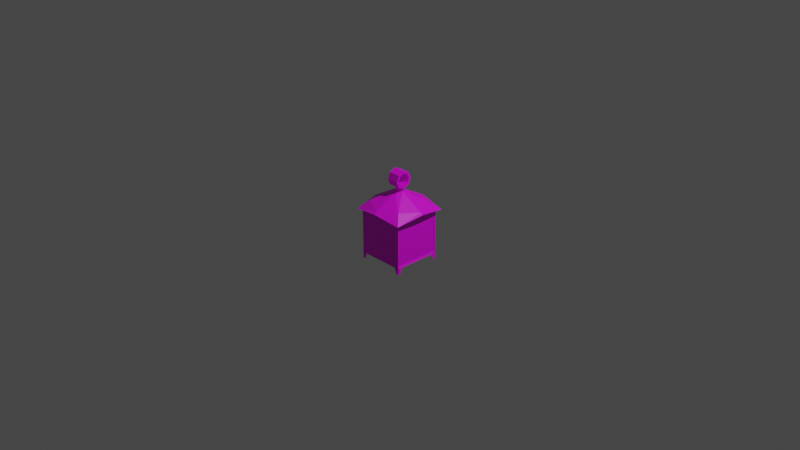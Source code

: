 # Source: HangingLantern.blend  (saved by Blender 3.2.14; exported with 4.5.12 LTS)
import bpy
from mathutils import Matrix  # noqa: F401  (used for matrix-valued properties, if any)

bpy.ops.wm.read_factory_settings(use_empty=True)
scene = bpy.context.scene
scene.name = 'Scene'

# ---- collections
col_collection = bpy.data.collections.new('Collection'); scene.collection.children.link(col_collection)

# ---- images (referenced by path relative to the original .blend; pixels are not part of the script)
import os
ASSET_DIR = os.environ.get("B2B_ASSET_DIR", "")  # directory of the original .blend (textures are referenced by path, not embedded)
HERE = os.path.dirname(os.path.abspath(__file__))  # packed textures are extracted next to this script under _unpacked/

def load_image(name, relpath, width, height, colorspace="sRGB"):
    """Load a texture the original file referenced (path relative to the .blend, or extracted next to this script)."""
    p = next((c for c in (os.path.join(HERE, relpath), os.path.join(ASSET_DIR, relpath)) if relpath and os.path.exists(c)), "")
    if p:
        img = bpy.data.images.load(p, check_existing=True)
        img.name = name
    else:  # same state as the original file: an image datablock whose file is absent (Cycles renders it pink)
        img = bpy.data.images.new(name, width, height)
        img.source = "FILE"
        img.filepath = "//" + (relpath or name)
    img.colorspace_settings.name = colorspace
    return img
img_untitled_003 = load_image('Untitled.003', '', 16, 16, 'sRGB')
img_texture = load_image('texture', 'texture.png', 1024, 1024, 'sRGB')

# ---- materials (node trees are filled in below, after node groups)
mat_material_001 = bpy.data.materials.new('Material.001')
mat_material_001.use_transparent_shadow = False

# ---- material node trees
mat_material_001.use_nodes = True; mat_material_001.node_tree.nodes.clear()
_N = mat_material_001.node_tree.nodes; _L = mat_material_001.node_tree.links
n0 = _N.new('ShaderNodeBsdfPrincipled'); n0.name = 'Principled BSDF'; n0.location = (10, 300)
n0.distribution = 'GGX'
n0.subsurface_method = 'RANDOM_WALK_SKIN'
n0.inputs[3].default_value = 1.45
n0.inputs[27].default_value = (0.0, 0.0, 0.0, 1.0)
n0.inputs[28].default_value = 1.0
n1 = _N.new('ShaderNodeOutputMaterial'); n1.name = 'Material Output'; n1.location = (300, 300)
n2 = _N.new('ShaderNodeBsdfPrincipled'); n2.name = 'Principled BSDF.001'; n2.location = (10, 300)
n2.distribution = 'GGX'
n2.subsurface_method = 'RANDOM_WALK_SKIN'
n2.inputs[3].default_value = 1.45
n2.inputs[27].default_value = (0.0, 0.0, 0.0, 1.0)
n2.inputs[28].default_value = 1.0
n3 = _N.new('ShaderNodeTexImage'); n3.name = 'Image Texture'; n3.location = (-280, 220)
n3.image = img_untitled_003
n4 = _N.new('ShaderNodeTexImage'); n4.name = 'Image Texture.001'; n4.location = (-280, 280)
n4.image = img_texture
n4.interpolation = 'Closest'
_L.new(n2.outputs[0], n1.inputs[0])
_L.new(n4.outputs[0], n2.inputs[0])
n1.is_active_output = True

# ---- world
world_world = bpy.data.worlds.new('World'); scene.world = world_world
world_world.use_nodes = True; world_world.node_tree.nodes.clear()
_N = world_world.node_tree.nodes; _L = world_world.node_tree.links
n0 = _N.new('ShaderNodeOutputWorld'); n0.name = 'World Output'; n0.location = (300, 300)
n1 = _N.new('ShaderNodeBackground'); n1.name = 'Background'; n1.location = (10, 300)
n1.inputs[0].default_value = (0.05088, 0.05088, 0.05088, 1.0)
_L.new(n1.outputs[0], n0.inputs[0])
n0.is_active_output = True
world_world.color = (0.05088, 0.05088, 0.05088)
world_world.use_sun_shadow = False
world_world.sun_shadow_jitter_overblur = 0.0

# ---- cameras
cam_camera = bpy.data.cameras.new('Camera')
cam_camera.clip_end = 100.0
cam_camera.ortho_scale = 7.314

# ---- lights
light_light = bpy.data.lights.new('Light', 'POINT')
light_light.transmission_factor = 0.0
light_light.energy = 1000.0
light_light.shadow_soft_size = 0.1
light_light.shadow_maximum_resolution = 0.006
light_light.use_absolute_resolution = True

# ---- meshes
me_cylinder = bpy.data.meshes.new('Cylinder')
me_cylinder.from_pydata([(0.05, 2.414e-09, 0.3239), (0.0, 0.05, 0.3239), (0.3, 0.3, 0.11), (0.0, 0.34, 0.16), (0.34, 0.0, 0.16), (0.24, 0.25, 0.09), (0.26, 0.0, 0.13), (0.0, 0.26, 0.13), (0.26, 2.414e-09, -0.3851), (0.24, 0.25, -0.36), (0.0, 0.26, -0.3851), (0.26, 0.21, -0.3851), (0.24, 0.24, -0.3851), (0.25, 0.24, 0.09), (0.25, 0.24, -0.36), (0.0, 0.25, 0.11), (0.0, 0.25, -0.36), (0.21, 0.25, -0.36), (0.26, 0.26, 0.11), (0.26, 0.26, -0.3851), (0.25, 0.21, -0.36), (0.25, 0.0, 0.11), (0.25, 0.0, -0.36), (0.0, 2.414e-09, -0.3851), (0.0, -0.05, 0.3767), (0.0, -0.05, 0.3239), (0.0, 0.05, 0.3767), (0.3, -0.3, 0.11), (0.0, -0.34, 0.16), (0.24, -0.25, 0.09), (0.0, -0.26, 0.13), (0.24, -0.25, -0.36), (0.0, -0.26, -0.3851), (0.21, -0.26, -0.3851), (0.21, 0.26, -0.3851), (0.25, -0.24, 0.09), (0.25, -0.24, -0.36), (0.0, -0.25, 0.11), (0.0, -0.25, -0.36), (0.21, -0.25, -0.36), (0.26, -0.26, 0.11), (0.26, -0.26, -0.3851), (0.25, -0.21, -0.36), (0.05, 0.0, 0.3557), (0.066, -0.066, 0.5167), (0.066, 0.0, 0.5437), (0.066, 0.066, 0.5167), (0.066, 0.047, 0.4967), (0.066, -0.047, 0.4967), (0.066, 0.0, 0.5167), (0.26, 0.235, -0.4501), (0.235, 0.26, -0.4501), (0.25, 0.25, -0.4501), (0.26, 0.26, -0.4501), (0.24, -0.24, -0.3851), (0.26, -0.21, -0.3851), (0.26, -0.235, -0.4501), (0.235, -0.26, -0.4501), (0.25, -0.25, -0.4501), (0.26, -0.26, -0.4501), (0.066, -0.094, 0.4497), (0.066, -0.066, 0.3827), (0.066, 0.0, 0.3557), (0.066, 0.066, 0.3827), (0.066, 0.094, 0.4497), (0.066, 0.047, 0.4027), (0.066, -0.047, 0.4027), (0.066, -0.066, 0.4497), (0.066, 0.066, 0.4497), (0.066, 0.0, 0.3827), (0.0, 0.311, 0.1764), (0.0, -0.311, 0.1764), (0.311, 0.0, 0.1764), (0.21, -0.21, 0.2), (0.21, 0.21, 0.2), (0.28, 0.0, 0.16), (0.0, -0.28, 0.16), (0.0, 0.3, 0.15), (0.0, 0.066, 0.5167), (0.0, -0.066, 0.5167), (0.0, 0.066, 0.3827), (0.0, -0.066, 0.3827), (0.0, -0.08, 0.4162), (0.0, 0.08, 0.4162), (0.0, 0.08, 0.4832), (0.0, 0.033, 0.5302), (0.0, -0.033, 0.5302), (0.0, -0.08, 0.4832), (0.0, 0.094, 0.4497), (0.0, 0.0, 0.5437), (0.0, -0.094, 0.4497), (0.0, 0.047, 0.4967), (0.0, -0.047, 0.4967), (0.0, -0.047, 0.4027), (0.0, 0.047, 0.4027), (0.0, 0.0, 0.5167), (0.0, -0.066, 0.4497), (0.0, 0.0, 0.3827), (0.0, 0.066, 0.4497), (0.0, 0.0235, 0.5067), (0.0, -0.0235, 0.5067), (0.0, -0.0565, 0.4732), (0.0, -0.0565, 0.4262), (0.0, -0.0235, 0.3927), (0.0, 0.0235, 0.3927), (0.0, 0.0565, 0.4262), (0.0, 0.0565, 0.4732), (-0.05, 2.414e-09, 0.3239), (-0.3, 0.3, 0.11), (-0.34, 0.0, 0.16), (-0.24, 0.25, 0.09), (-0.26, 0.0, 0.13), (-0.26, 2.414e-09, -0.3851), (-0.24, 0.25, -0.36), (-0.26, 0.21, -0.3851), (-0.24, 0.24, -0.3851), (-0.25, 0.24, 0.09), (-0.25, 0.24, -0.36), (-0.21, 0.25, -0.36), (-0.26, 0.26, 0.11), (-0.26, 0.26, -0.3851), (-0.25, 0.21, -0.36), (-0.25, 0.0, 0.11), (-0.25, 0.0, -0.36), (-0.3, -0.3, 0.11), (-0.24, -0.25, 0.09), (-0.24, -0.25, -0.36), (-0.21, -0.26, -0.3851), (-0.21, 0.26, -0.3851), (-0.25, -0.24, 0.09), (-0.25, -0.24, -0.36), (-0.21, -0.25, -0.36), (-0.26, -0.26, 0.11), (-0.26, -0.26, -0.3851), (-0.25, -0.21, -0.36), (-0.05, 0.0, 0.3557), (-0.066, -0.066, 0.5167), (-0.066, 0.0, 0.5437), (-0.066, 0.066, 0.5167), (-0.066, 0.047, 0.4967), (-0.066, -0.047, 0.4967), (-0.066, 0.0, 0.5167), (-0.26, 0.235, -0.4501), (-0.235, 0.26, -0.4501), (-0.25, 0.25, -0.4501), (-0.26, 0.26, -0.4501), (-0.24, -0.24, -0.3851), (-0.26, -0.21, -0.3851), (-0.26, -0.235, -0.4501), (-0.235, -0.26, -0.4501), (-0.25, -0.25, -0.4501), (-0.26, -0.26, -0.4501), (-0.066, -0.094, 0.4497), (-0.066, -0.066, 0.3827), (-0.066, 0.0, 0.3557), (-0.066, 0.066, 0.3827), (-0.066, 0.094, 0.4497), (-0.066, 0.047, 0.4027), (-0.066, -0.047, 0.4027), (-0.066, -0.066, 0.4497), (-0.066, 0.066, 0.4497), (-0.066, 0.0, 0.3827), (-0.311, 0.0, 0.1764), (-0.21, -0.21, 0.2), (-0.21, 0.21, 0.2), (-0.28, 0.0, 0.16)], [], [(12, 34, 52), (51, 52, 34), (40, 4, 75), (4, 2, 18), (7, 77, 3, 18), (3, 18, 2), (5, 17, 16), (5, 7, 18), (9, 18, 19), (17, 10, 16), (9, 34, 17), (13, 6, 21), (13, 19, 18), (14, 11, 19), (20, 8, 11), (20, 13, 22), (34, 12, 10), (11, 8, 12), (8, 23, 12), (10, 12, 23), (16, 15, 5), (5, 9, 17), (5, 15, 7), (9, 5, 18), (17, 34, 10), (9, 19, 34), (13, 18, 6), (13, 14, 19), (14, 20, 11), (20, 22, 8), (14, 13, 20), (13, 21, 22), (19, 11, 53), (11, 50, 53), (12, 52, 11), (11, 52, 50), (4, 40, 27), (40, 76, 28), (28, 27, 40), (29, 38, 39), (29, 40, 30), (31, 41, 40), (39, 38, 32), (31, 39, 33), (35, 21, 6), (35, 40, 41), (36, 41, 55), (42, 55, 8), (42, 22, 35), (33, 32, 54), (55, 54, 8), (8, 54, 23), (32, 23, 54), (38, 29, 37), (29, 39, 31), (29, 30, 37), (31, 40, 29), (39, 32, 33), (31, 33, 41), (35, 6, 40), (35, 41, 36), (36, 55, 42), (42, 8, 22), (36, 42, 35), (35, 22, 21), (24, 0, 25), (52, 53, 50), (53, 34, 19), (51, 53, 52), (51, 34, 53), (57, 33, 58), (41, 59, 55), (55, 59, 56), (55, 56, 58), (58, 56, 59), (59, 41, 33), (57, 58, 59), (57, 59, 33), (24, 43, 0), (26, 0, 43), (0, 26, 1), (45, 44, 48), (48, 49, 45), (49, 47, 45), (45, 47, 46), (64, 46, 47), (47, 68, 64), (68, 64, 65), (64, 63, 65), (63, 62, 65), (69, 65, 62), (69, 62, 66), (62, 61, 66), (61, 60, 66), (66, 60, 67), (67, 48, 60), (60, 48, 44), (62, 63, 43), (43, 63, 26), (43, 24, 61), (61, 62, 43), (28, 71, 27), (73, 27, 71), (72, 27, 73), (4, 27, 72), (4, 72, 2), (72, 74, 2), (74, 70, 2), (3, 2, 70), (70, 74, 1), (1, 74, 0), (72, 0, 74), (72, 73, 0), (25, 0, 73), (71, 73, 25), (75, 40, 6), (6, 18, 75), (18, 75, 4), (44, 87, 60), (44, 79, 87), (44, 86, 79), (45, 86, 44), (45, 89, 86), (45, 85, 89), (45, 46, 85), (46, 78, 85), (46, 84, 78), (46, 64, 84), (64, 88, 84), (64, 63, 88), (63, 83, 88), (63, 80, 83), (63, 80, 26), (61, 24, 81), (61, 81, 82), (61, 82, 60), (60, 82, 90), (90, 87, 60), (66, 93, 102), (67, 102, 66), (96, 102, 67), (96, 67, 101), (48, 67, 101), (48, 101, 92), (48, 92, 100), (49, 48, 100), (95, 49, 100), (99, 49, 95), (49, 99, 47), (47, 99, 91), (47, 91, 106), (68, 47, 106), (98, 68, 106), (105, 68, 98), (65, 105, 68), (65, 94, 105), (65, 104, 94), (69, 104, 65), (97, 104, 69), (97, 69, 103), (66, 103, 69), (66, 103, 93), (76, 30, 40), (115, 144, 128), (143, 128, 144), (132, 165, 109), (109, 119, 108), (7, 119, 3, 77), (3, 108, 119), (110, 16, 118), (110, 119, 7), (113, 120, 119), (118, 16, 10), (113, 118, 128), (116, 122, 111), (116, 119, 120), (117, 120, 114), (121, 114, 112), (121, 123, 116), (128, 10, 115), (114, 115, 112), (112, 115, 23), (10, 23, 115), (16, 110, 15), (110, 118, 113), (110, 7, 15), (113, 119, 110), (118, 10, 128), (113, 128, 120), (116, 111, 119), (116, 120, 117), (117, 114, 121), (121, 112, 123), (117, 121, 116), (116, 123, 122), (120, 145, 114), (114, 145, 142), (115, 114, 144), (114, 142, 144), (109, 124, 132), (132, 28, 76), (28, 132, 124), (125, 131, 38), (125, 30, 132), (126, 132, 133), (131, 32, 38), (126, 127, 131), (129, 111, 122), (129, 133, 132), (130, 147, 133), (134, 112, 147), (134, 129, 123), (127, 146, 32), (147, 112, 146), (112, 23, 146), (32, 146, 23), (38, 37, 125), (125, 126, 131), (125, 37, 30), (126, 125, 132), (131, 127, 32), (126, 133, 127), (129, 132, 111), (129, 130, 133), (130, 134, 147), (134, 123, 112), (130, 129, 134), (129, 122, 123), (24, 25, 107), (144, 142, 145), (145, 120, 128), (143, 144, 145), (143, 145, 128), (149, 150, 127), (133, 147, 151), (147, 148, 151), (147, 150, 148), (150, 151, 148), (151, 127, 133), (149, 151, 150), (149, 127, 151), (24, 107, 135), (26, 135, 107), (107, 1, 26), (137, 140, 136), (140, 137, 141), (141, 137, 139), (137, 138, 139), (156, 139, 138), (139, 156, 160), (160, 157, 156), (156, 157, 155), (155, 157, 154), (161, 154, 157), (161, 158, 154), (154, 158, 153), (153, 158, 152), (158, 159, 152), (159, 152, 140), (152, 136, 140), (154, 135, 155), (135, 26, 155), (135, 153, 24), (153, 135, 154), (28, 124, 71), (163, 71, 124), (162, 163, 124), (109, 162, 124), (109, 108, 162), (162, 108, 164), (164, 108, 70), (3, 70, 108), (70, 1, 164), (1, 107, 164), (162, 164, 107), (162, 107, 163), (25, 163, 107), (71, 25, 163), (165, 111, 132), (111, 165, 119), (119, 109, 165), (136, 152, 87), (136, 87, 79), (136, 79, 86), (137, 136, 86), (137, 86, 89), (137, 89, 85), (137, 85, 138), (138, 85, 78), (138, 78, 84), (138, 84, 156), (156, 84, 88), (156, 88, 155), (155, 88, 83), (155, 83, 80), (155, 26, 80), (153, 81, 24), (153, 82, 81), (153, 152, 82), (152, 90, 82), (90, 152, 87), (158, 102, 93), (159, 158, 102), (96, 159, 102), (96, 101, 159), (140, 101, 159), (140, 92, 101), (140, 100, 92), (141, 100, 140), (95, 100, 141), (99, 95, 141), (141, 139, 99), (139, 91, 99), (139, 106, 91), (160, 106, 139), (98, 106, 160), (105, 98, 160), (157, 160, 105), (157, 105, 94), (157, 94, 104), (161, 157, 104), (97, 161, 104), (97, 103, 161), (158, 161, 103), (158, 93, 103), (76, 132, 30)])
_uv = me_cylinder.uv_layers.new(name='UVMap')
_uv.uv.foreach_set('vector', [0.0, 0.0, 0.0, 0.0, 0.0, 0.0, 0.0, 0.0, 0.0, 0.0, 0.0, 0.0, 0.0, 0.0, 0.0, 0.0, 0.0, 0.0, 0.0, 0.0, 0.0, 0.0, 0.0, 0.0, 0.0, 0.0, 0.0, 0.0, 0.0, 0.0, 0.0, 0.0, 0.0, 0.0, 0.0, 0.0, 0.0, 0.0, 0.0, 0.0, 0.0, 0.0, 0.0, 0.0, 0.0, 0.0, 0.0, 0.0, 0.0, 0.0, 0.0, 0.0, 0.0, 0.0, 0.0, 0.0, 0.0, 0.0, 0.0, 0.0, 0.0, 0.0, 0.0, 0.0, 0.0, 0.0, 0.0, 0.0, 0.0, 0.0, 0.0, 0.0, 0.0, 0.0, 0.0, 0.0, 0.0, 0.0, 0.0, 0.0, 0.0, 0.0, 0.0, 0.0, 0.0, 0.0, 0.0, 0.0, 0.0, 0.0, 0.0, 0.0, 0.0, 0.0, 0.0, 0.0, 0.0, 0.0, 0.0, 0.0, 0.0, 0.0, 0.0, 0.0, 0.0, 0.0, 0.0, 0.0, 0.0, 0.0, 0.0, 0.0, 0.0, 0.0, 0.0, 0.0, 0.0, 0.0, 0.0, 0.0, 0.0, 0.0, 0.0, 0.0, 0.0, 0.0, 0.0, 0.0, 0.0, 0.0, 0.0, 0.0, 0.0, 0.0, 0.0, 0.0, 0.0, 0.0, 0.0, 0.0, 0.0, 0.0, 0.0, 0.0, 0.0, 0.0, 0.0, 0.0, 0.0, 0.0, 0.0, 0.0, 0.0, 0.0, 0.0, 0.0, 0.0, 0.0, 0.0, 0.0, 0.0, 0.0, 0.0, 0.0, 0.0, 0.0, 0.0, 0.0, 0.0, 0.0, 0.0, 0.0, 0.0, 0.0, 0.0, 0.0, 0.0, 0.0, 0.0, 0.0, 0.0, 0.0, 0.0, 0.0, 0.0, 0.0, 0.0, 0.0, 0.0, 0.0, 0.0, 0.0, 0.0, 0.0, 0.0, 0.0, 0.0, 0.0, 0.0, 0.0, 0.0, 0.0, 0.0, 0.0, 0.0, 0.0, 0.0, 0.0, 0.0, 0.0, 0.0, 0.0, 0.0, 0.0, 0.0, 0.0, 0.0, 0.0, 0.0, 0.0, 0.0, 0.0, 0.0, 0.0, 0.0, 0.0, 0.0, 0.0, 0.0, 0.0, 0.0, 0.0, 0.0, 0.0, 0.0, 0.0, 0.0, 0.0, 0.0, 0.0, 0.0, 0.0, 0.0, 0.0, 0.0, 0.0, 0.0, 0.0, 0.0, 0.0, 0.0, 0.0, 0.0, 0.0, 0.0, 0.0, 0.0, 0.0, 0.0, 0.0, 0.0, 0.0, 0.0, 0.0, 0.0, 0.0, 0.0, 0.0, 0.0, 0.0, 0.0, 0.0, 0.0, 0.0, 0.0, 0.0, 0.0, 0.0, 0.0, 0.0, 0.0, 0.0, 0.0, 0.0, 0.0, 0.0, 0.0, 0.0, 0.0, 0.0, 0.0, 0.0, 0.0, 0.0, 0.0, 0.0, 0.0, 0.0, 0.0, 0.0, 0.0, 0.0, 0.0, 0.0, 0.0, 0.0, 0.0, 0.0, 0.0, 0.0, 0.0, 0.0, 0.0, 0.0, 0.0, 0.0, 0.0, 0.0, 0.0, 0.0, 0.0, 0.0, 0.0, 0.0, 0.0, 0.0, 0.0, 0.0, 0.0, 0.0, 0.0, 0.0, 0.0, 0.0, 0.0, 0.0, 0.0, 0.0, 0.0, 0.0, 0.0, 0.0, 0.0, 0.0, 0.0, 0.0, 0.0, 0.0, 0.0, 0.0, 0.0, 0.0, 0.0, 0.0, 0.0, 0.0, 0.0, 0.0, 0.0, 0.0, 0.0, 0.0, 0.0, 0.0, 0.0, 0.0, 0.0, 0.0, 0.0, 0.0, 0.0, 0.0, 0.0, 0.0, 0.0, 0.0, 0.0, 0.0, 0.0, 0.0, 0.0, 0.0, 0.0, 0.0, 0.0, 0.0, 0.0, 0.0, 0.0, 0.0, 0.0, 0.0, 0.0, 0.0, 0.5672, 0.1687, 0.5672, 0.2332, 0.0, 0.0, 0.0, 0.0, 0.0, 0.0, 0.0, 0.0, 0.0, 0.0, 0.0, 0.0, 0.0, 0.0, 0.0, 0.0, 0.0, 0.0, 0.0, 0.0, 0.0, 0.0, 0.0, 0.0, 0.0, 0.0, 0.0, 0.0, 0.0, 0.0, 0.0, 0.0, 0.0, 0.0, 0.0, 0.0, 0.0, 0.0, 0.0, 0.0, 0.0, 0.0, 0.0, 0.0, 0.0, 0.0, 0.0, 0.0, 0.0, 0.0, 0.0, 0.0, 0.0, 0.0, 0.0, 0.0, 0.0, 0.0, 0.0, 0.0, 0.0, 0.0, 0.0, 0.0, 0.0, 0.0, 0.0, 0.0, 0.0, 0.0, 0.0, 0.0, 0.0, 0.0, 0.0, 0.0, 0.5672, 0.1687, 0.0, 0.0, 0.5672, 0.1687, 0.0, 0.0, 0.5672, 0.1687, 0.0, 0.0, 0.5672, 0.2332, 0.5, 1.0, 0.625, 1.0, 0.0, 0.0, 0.0, 0.0, 0.0, 0.9133, 0.5, 1.0, 0.0, 0.9133, 0.875, 0.9133, 0.5, 1.0, 0.5, 1.0, 0.875, 0.9133, 0.375, 1.0, 0.25, 1.0, 0.375, 1.0, 0.875, 0.9133, 0.875, 0.9133, 0.75, 0.9133, 0.25, 1.0, 0.75, 0.9133, 0.25, 1.0, 0.875, 0.9133, 0.25, 1.0, 0.375, 1.0, 0.875, 0.9133, 0.375, 1.0, 0.5, 1.0, 0.875, 0.9133, 1.0, 0.9133, 0.875, 0.9133, 0.5, 1.0, 0.0, 0.9133, 0.5, 1.0, 0.125, 0.9133, 0.5, 1.0, 0.625, 1.0, 0.125, 0.9133, 0.625, 1.0, 0.75, 1.0, 0.125, 0.9133, 0.125, 0.9133, 0.75, 1.0, 0.25, 0.9133, 0.25, 0.9133, 0.125, 0.9133, 0.75, 1.0, 0.75, 1.0, 0.125, 0.9133, 0.625, 1.0, 0.5, 1.0, 0.375, 1.0, 0.0, 0.0, 0.0, 0.0, 0.375, 1.0, 0.0, 0.0, 0.0, 0.0, 0.0, 0.0, 0.625, 1.0, 0.625, 1.0, 0.5, 1.0, 0.0, 0.0, 0.0, 0.0, 0.0, 0.0, 0.0, 0.0, 0.0, 0.0, 0.0, 0.0, 0.0, 0.0, 0.0, 0.0, 0.0, 0.0, 0.0, 0.0, 0.0, 0.0, 0.0, 0.0, 0.0, 0.0, 0.0, 0.0, 0.0, 0.0, 0.0, 0.0, 0.0, 0.0, 0.0, 0.0, 0.0, 0.0, 0.0, 0.0, 0.0, 0.0, 0.0, 0.0, 0.0, 0.0, 0.0, 0.0, 0.0, 0.0, 0.0, 0.0, 0.0, 0.0, 0.5672, 0.2332, 0.5672, 0.2332, 0.0, 0.0, 0.5672, 0.1687, 0.0, 0.0, 0.5672, 0.1687, 0.0, 0.0, 0.0, 0.0, 0.0, 0.0, 0.5672, 0.1687, 0.5672, 0.2332, 0.5672, 0.1687, 0.0, 0.0, 0.0, 0.0, 0.0, 0.0, 0.5672, 0.2332, 0.0, 0.0, 0.0, 0.0, 0.0, 0.0, 0.0, 0.0, 0.0, 0.0, 0.0, 0.0, 0.0, 0.0, 0.0, 0.0, 0.0, 0.0, 0.625, 1.0, 0.0, 0.0, 0.75, 1.0, 0.625, 1.0, 0.0, 0.0, 0.0, 0.0, 0.625, 1.0, 0.0, 0.0, 0.0, 0.0, 0.5, 1.0, 0.0, 0.0, 0.625, 1.0, 0.5, 1.0, 0.0, 0.0, 0.0, 0.0, 0.5, 1.0, 0.0, 0.0, 0.0, 0.0, 0.5, 1.0, 0.375, 1.0, 0.0, 0.0, 0.375, 1.0, 0.0, 0.0, 0.0, 0.0, 0.375, 1.0, 0.0, 0.0, 0.0, 0.0, 0.375, 1.0, 0.25, 1.0, 0.0, 0.0, 0.25, 1.0, 0.0, 0.0, 0.0, 0.0, 0.25, 1.0, 0.375, 1.0, 0.0, 0.0, 0.375, 1.0, 0.0, 0.0, 0.0, 0.0, 0.375, 1.0, 0.0, 0.0, 0.0, 0.0, 0.375, 1.0, 0.0, 0.0, 0.0, 0.0, 0.625, 1.0, 0.0, 0.0, 0.0, 0.0, 0.625, 1.0, 0.0, 0.0, 0.0, 0.0, 0.625, 1.0, 0.0, 0.0, 0.75, 1.0, 0.75, 1.0, 0.0, 0.0, 0.0, 0.0, 0.0, 0.0, 0.0, 0.0, 0.75, 1.0, 0.0, 0.0, 0.0, 0.0, 0.0, 0.0, 0.25, 0.9133, 0.0, 0.0, 0.0, 0.0, 0.0, 0.0, 0.0, 0.0, 0.25, 0.9133, 0.0, 0.0, 0.25, 0.9133, 0.0, 0.0, 0.125, 0.9133, 0.25, 0.9133, 0.0, 0.0, 0.125, 0.9133, 0.0, 0.0, 0.0, 0.0, 0.125, 0.9133, 0.0, 0.0, 0.0, 0.0, 0.0, 0.9133, 0.125, 0.9133, 0.0, 0.0, 0.0, 0.0, 0.0, 0.9133, 0.0, 0.0, 0.0, 0.0, 0.0, 0.9133, 0.0, 0.0, 0.0, 0.9133, 0.0, 0.0, 0.875, 0.9133, 0.875, 0.9133, 0.0, 0.0, 0.0, 0.0, 0.875, 0.9133, 0.0, 0.0, 0.0, 0.0, 0.75, 0.9133, 0.875, 0.9133, 0.0, 0.0, 0.0, 0.0, 0.75, 0.9133, 0.0, 0.0, 0.0, 0.0, 0.75, 0.9133, 0.0, 0.0, 0.875, 0.9133, 0.0, 0.0, 0.75, 0.9133, 0.875, 0.9133, 0.0, 0.0, 0.0, 0.0, 0.875, 0.9133, 0.0, 0.0, 0.0, 0.0, 1.0, 0.9133, 0.0, 0.0, 0.875, 0.9133, 0.0, 0.0, 0.0, 0.0, 1.0, 0.9133, 0.0, 0.0, 1.0, 0.9133, 0.0, 0.0, 0.125, 0.9133, 0.0, 0.0, 1.0, 0.9133, 0.125, 0.9133, 0.0, 0.0, 0.0, 0.0, 0.0, 0.0, 0.0, 0.0, 0.0, 0.0, 0.0, 0.0, 0.0, 0.0, 0.0, 0.0, 0.0, 0.0, 0.0, 0.0, 0.0, 0.0, 0.0, 0.0, 0.0, 0.0, 0.0, 0.0, 0.0, 0.0, 0.0, 0.0, 0.0, 0.0, 0.0, 0.0, 0.0, 0.0, 0.0, 0.0, 0.0, 0.0, 0.0, 0.0, 0.0, 0.0, 0.0, 0.0, 0.0, 0.0, 0.0, 0.0, 0.0, 0.0, 0.0, 0.0, 0.0, 0.0, 0.0, 0.0, 0.0, 0.0, 0.0, 0.0, 0.0, 0.0, 0.0, 0.0, 0.0, 0.0, 0.0, 0.0, 0.0, 0.0, 0.0, 0.0, 0.0, 0.0, 0.0, 0.0, 0.0, 0.0, 0.0, 0.0, 0.0, 0.0, 0.0, 0.0, 0.0, 0.0, 0.0, 0.0, 0.0, 0.0, 0.0, 0.0, 0.0, 0.0, 0.0, 0.0, 0.0, 0.0, 0.0, 0.0, 0.0, 0.0, 0.0, 0.0, 0.0, 0.0, 0.0, 0.0, 0.0, 0.0, 0.0, 0.0, 0.0, 0.0, 0.0, 0.0, 0.0, 0.0, 0.0, 0.0, 0.0, 0.0, 0.0, 0.0, 0.0, 0.0, 0.0, 0.0, 0.0, 0.0, 0.0, 0.0, 0.0, 0.0, 0.0, 0.0, 0.0, 0.0, 0.0, 0.0, 0.0, 0.0, 0.0, 0.0, 0.0, 0.0, 0.0, 0.0, 0.0, 0.0, 0.0, 0.0, 0.0, 0.0, 0.0, 0.0, 0.0, 0.0, 0.0, 0.0, 0.0, 0.0, 0.0, 0.0, 0.0, 0.0, 0.0, 0.0, 0.0, 0.0, 0.0, 0.0, 0.0, 0.0, 0.0, 0.0, 0.0, 0.0, 0.0, 0.0, 0.0, 0.0, 0.0, 0.0, 0.0, 0.0, 0.0, 0.0, 0.0, 0.0, 0.0, 0.0, 0.0, 0.0, 0.0, 0.0, 0.0, 0.0, 0.0, 0.0, 0.0, 0.0, 0.0, 0.0, 0.0, 0.0, 0.0, 0.0, 0.0, 0.0, 0.0, 0.0, 0.0, 0.0, 0.0, 0.0, 0.0, 0.0, 0.0, 0.0, 0.0, 0.0, 0.0, 0.0, 0.0, 0.0, 0.0, 0.0, 0.0, 0.0, 0.0, 0.0, 0.0, 0.0, 0.0, 0.0, 0.0, 0.0, 0.0, 0.0, 0.0, 0.0, 0.0, 0.0, 0.0, 0.0, 0.0, 0.0, 0.0, 0.0, 0.0, 0.0, 0.0, 0.0, 0.0, 0.0, 0.0, 0.0, 0.0, 0.0, 0.0, 0.0, 0.0, 0.0, 0.0, 0.0, 0.0, 0.0, 0.0, 0.0, 0.0, 0.0, 0.0, 0.0, 0.0, 0.0, 0.0, 0.0, 0.0, 0.0, 0.0, 0.0, 0.0, 0.0, 0.0, 0.0, 0.0, 0.0, 0.0, 0.0, 0.0, 0.0, 0.0, 0.0, 0.0, 0.0, 0.0, 0.0, 0.0, 0.0, 0.0, 0.0, 0.0, 0.0, 0.0, 0.0, 0.0, 0.0, 0.0, 0.0, 0.0, 0.0, 0.0, 0.0, 0.0, 0.0, 0.0, 0.0, 0.0, 0.0, 0.0, 0.0, 0.0, 0.0, 0.0, 0.0, 0.0, 0.0, 0.0, 0.0, 0.0, 0.0, 0.0, 0.0, 0.0, 0.0, 0.0, 0.0, 0.0, 0.0, 0.0, 0.0, 0.0, 0.0, 0.0, 0.0, 0.0, 0.0, 0.0, 0.0, 0.0, 0.0, 0.0, 0.0, 0.0, 0.0, 0.0, 0.0, 0.0, 0.0, 0.0, 0.0, 0.0, 0.0, 0.0, 0.0, 0.0, 0.0, 0.0, 0.0, 0.0, 0.0, 0.0, 0.0, 0.0, 0.0, 0.0, 0.0, 0.0, 0.0, 0.0, 0.0, 0.0, 0.0, 0.0, 0.0, 0.0, 0.0, 0.0, 0.0, 0.0, 0.0, 0.0, 0.0, 0.0, 0.0, 0.0, 0.0, 0.0, 0.0, 0.5672, 0.2332, 0.5672, 0.1687, 0.0, 0.0, 0.0, 0.0, 0.0, 0.0, 0.0, 0.0, 0.0, 0.0, 0.0, 0.0, 0.0, 0.0, 0.0, 0.0, 0.0, 0.0, 0.0, 0.0, 0.0, 0.0, 0.0, 0.0, 0.0, 0.0, 0.0, 0.0, 0.0, 0.0, 0.0, 0.0, 0.0, 0.0, 0.0, 0.0, 0.0, 0.0, 0.0, 0.0, 0.0, 0.0, 0.0, 0.0, 0.0, 0.0, 0.0, 0.0, 0.0, 0.0, 0.0, 0.0, 0.0, 0.0, 0.0, 0.0, 0.0, 0.0, 0.0, 0.0, 0.0, 0.0, 0.0, 0.0, 0.0, 0.0, 0.0, 0.0, 0.0, 0.0, 0.0, 0.0, 0.0, 0.0, 0.5672, 0.1687, 0.0, 0.0, 0.0, 0.0, 0.0, 0.0, 0.5672, 0.1687, 0.5672, 0.1687, 0.5672, 0.2332, 0.0, 0.0, 0.5, 1.0, 0.0, 0.0, 0.625, 1.0, 0.0, 0.0, 0.5, 1.0, 0.0, 0.9133, 0.0, 0.9133, 0.5, 1.0, 0.875, 0.9133, 0.5, 1.0, 0.375, 1.0, 0.875, 0.9133, 0.25, 1.0, 0.875, 0.9133, 0.375, 1.0, 0.875, 0.9133, 0.25, 1.0, 0.75, 0.9133, 0.75, 0.9133, 0.875, 0.9133, 0.25, 1.0, 0.25, 1.0, 0.875, 0.9133, 0.375, 1.0, 0.375, 1.0, 0.875, 0.9133, 0.5, 1.0, 1.0, 0.9133, 0.5, 1.0, 0.875, 0.9133, 0.0, 0.9133, 0.125, 0.9133, 0.5, 1.0, 0.5, 1.0, 0.125, 0.9133, 0.625, 1.0, 0.625, 1.0, 0.125, 0.9133, 0.75, 1.0, 0.125, 0.9133, 0.25, 0.9133, 0.75, 1.0, 0.25, 0.9133, 0.75, 1.0, 0.125, 0.9133, 0.75, 1.0, 0.625, 1.0, 0.125, 0.9133, 0.5, 1.0, 0.0, 0.0, 0.375, 1.0, 0.0, 0.0, 0.0, 0.0, 0.375, 1.0, 0.0, 0.0, 0.625, 1.0, 0.0, 0.0, 0.625, 1.0, 0.0, 0.0, 0.5, 1.0, 0.0, 0.0, 0.0, 0.0, 0.0, 0.0, 0.0, 0.0, 0.0, 0.0, 0.0, 0.0, 0.0, 0.0, 0.0, 0.0, 0.0, 0.0, 0.0, 0.0, 0.0, 0.0, 0.0, 0.0, 0.0, 0.0, 0.0, 0.0, 0.0, 0.0, 0.0, 0.0, 0.0, 0.0, 0.0, 0.0, 0.0, 0.0, 0.0, 0.0, 0.0, 0.0, 0.0, 0.0, 0.0, 0.0, 0.0, 0.0, 0.0, 0.0, 0.5672, 0.2332, 0.0, 0.0, 0.5672, 0.2332, 0.5672, 0.1687, 0.0, 0.0, 0.0, 0.0, 0.0, 0.0, 0.5672, 0.1687, 0.0, 0.0, 0.5672, 0.1687, 0.0, 0.0, 0.5672, 0.2332, 0.0, 0.0, 0.5672, 0.1687, 0.0, 0.0, 0.5672, 0.2332, 0.0, 0.0, 0.0, 0.0, 0.0, 0.0, 0.0, 0.0, 0.0, 0.0, 0.0, 0.0, 0.0, 0.0, 0.0, 0.0, 0.0, 0.0, 0.0, 0.0, 0.625, 1.0, 0.75, 1.0, 0.0, 0.0, 0.625, 1.0, 0.0, 0.0, 0.0, 0.0, 0.625, 1.0, 0.0, 0.0, 0.0, 0.0, 0.5, 1.0, 0.625, 1.0, 0.0, 0.0, 0.5, 1.0, 0.0, 0.0, 0.0, 0.0, 0.5, 1.0, 0.0, 0.0, 0.0, 0.0, 0.5, 1.0, 0.0, 0.0, 0.375, 1.0, 0.375, 1.0, 0.0, 0.0, 0.0, 0.0, 0.375, 1.0, 0.0, 0.0, 0.0, 0.0, 0.375, 1.0, 0.0, 0.0, 0.25, 1.0, 0.25, 1.0, 0.0, 0.0, 0.0, 0.0, 0.25, 1.0, 0.0, 0.0, 0.375, 1.0, 0.375, 1.0, 0.0, 0.0, 0.0, 0.0, 0.375, 1.0, 0.0, 0.0, 0.0, 0.0, 0.375, 1.0, 0.0, 0.0, 0.0, 0.0, 0.625, 1.0, 0.0, 0.0, 0.0, 0.0, 0.625, 1.0, 0.0, 0.0, 0.0, 0.0, 0.625, 1.0, 0.75, 1.0, 0.0, 0.0, 0.75, 1.0, 0.0, 0.0, 0.0, 0.0, 0.0, 0.0, 0.75, 1.0, 0.0, 0.0, 0.0, 0.0, 0.0, 0.0, 0.0, 0.0, 0.25, 0.9133, 0.0, 0.0, 0.0, 0.0, 0.0, 0.0, 0.25, 0.9133, 0.0, 0.0, 0.0, 0.0, 0.0, 0.0, 0.25, 0.9133, 0.125, 0.9133, 0.0, 0.0, 0.25, 0.9133, 0.125, 0.9133, 0.0, 0.0, 0.0, 0.0, 0.125, 0.9133, 0.0, 0.0, 0.0, 0.0, 0.0, 0.9133, 0.0, 0.0, 0.125, 0.9133, 0.0, 0.0, 0.0, 0.0, 0.0, 0.9133, 0.0, 0.0, 0.0, 0.0, 0.0, 0.9133, 0.0, 0.9133, 0.875, 0.9133, 0.0, 0.0, 0.875, 0.9133, 0.0, 0.0, 0.0, 0.0, 0.875, 0.9133, 0.0, 0.0, 0.0, 0.0, 0.75, 0.9133, 0.0, 0.0, 0.875, 0.9133, 0.0, 0.0, 0.0, 0.0, 0.75, 0.9133, 0.0, 0.0, 0.0, 0.0, 0.75, 0.9133, 0.875, 0.9133, 0.75, 0.9133, 0.0, 0.0, 0.875, 0.9133, 0.0, 0.0, 0.0, 0.0, 0.875, 0.9133, 0.0, 0.0, 0.0, 0.0, 1.0, 0.9133, 0.875, 0.9133, 0.0, 0.0, 0.0, 0.0, 1.0, 0.9133, 0.0, 0.0, 0.0, 0.0, 0.0, 0.0, 1.0, 0.9133, 0.125, 0.9133, 1.0, 0.9133, 0.0, 0.0, 0.125, 0.9133, 0.0, 0.0, 0.0, 0.0, 0.0, 0.0, 0.0, 0.0, 0.0, 0.0])
me_cylinder.materials.append(mat_material_001)
me_cylinder.use_remesh_fix_poles = True
me_cylinder.use_remesh_preserve_attributes = False
me_cylinder.use_mirror_x = True
me_cylinder.use_mirror_y = True
me_cylinder.use_paint_bone_selection = False
me_cylinder.use_paint_mask = True
me_cylinder.update()

# ---- objects
ob_light = bpy.data.objects.new('Light', light_light)
ob_camera = bpy.data.objects.new('Camera', cam_camera)
ob_cylinder = bpy.data.objects.new('Cylinder', me_cylinder)

# ---- transforms, parenting, visibility, modifiers, constraints
ob_light.location = (4.076, 1.005, 5.904)
ob_light.rotation_euler = (0.6503, 0.05522, 1.866)
ob_light.lock_rotations_4d = False
ob_light.empty_display_type = 'ARROWS'
ob_light.color = (0.0, 0.0, 0.0, 0.0)
ob_light.lineart.crease_threshold = 0.0
ob_camera.location = (7.359, -6.926, 4.958)
ob_camera.rotation_euler = (1.109, 0.0, 0.8149)
ob_camera.lock_rotations_4d = False
ob_camera.empty_display_type = 'ARROWS'
ob_camera.color = (0.0, 0.0, 0.0, 0.0)
ob_camera.display_type = 'WIRE'
ob_camera.lineart.crease_threshold = 0.0
ob_cylinder.location = (0.0, 0.0, 0.0)
ob_cylinder.use_mesh_mirror_x = True
ob_cylinder.use_mesh_mirror_y = True

# ---- collection membership
col_collection.objects.link(ob_light)
col_collection.objects.link(ob_camera)
col_collection.objects.link(ob_cylinder)

# ---- scene / render settings (as saved in the file)
scene.camera = ob_camera
scene.frame_start = 1; scene.frame_end = 250; scene.frame_set(183)
scene.render.engine = 'BLENDER_EEVEE_NEXT'
scene.cycles.sampling_pattern = 'TABULATED_SOBOL'
scene.cycles.use_light_tree = False
scene.view_settings.view_transform = 'Filmic'
bpy.context.view_layer.update()
